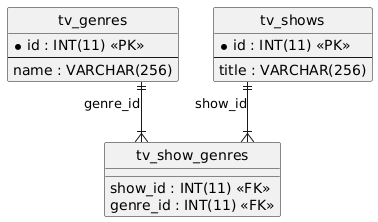

The diagram above was rendered by PlantUML. Its source (embedded in the PNG):
@startuml
hide circle
skinparam linetype ortho

entity "tv_genres" as tv_genres {
  * id : INT(11) <<PK>>
  --
  name : VARCHAR(256)
}

entity "tv_show_genres" as tv_show_genres {
  show_id : INT(11) <<FK>>
  genre_id : INT(11) <<FK>>
}

entity "tv_shows" as tv_shows {
  * id : INT(11) <<PK>>
  --
  title : VARCHAR(256)
}

tv_shows ||--|{ tv_show_genres : "show_id"
tv_genres ||--|{ tv_show_genres : "genre_id"
@enduml